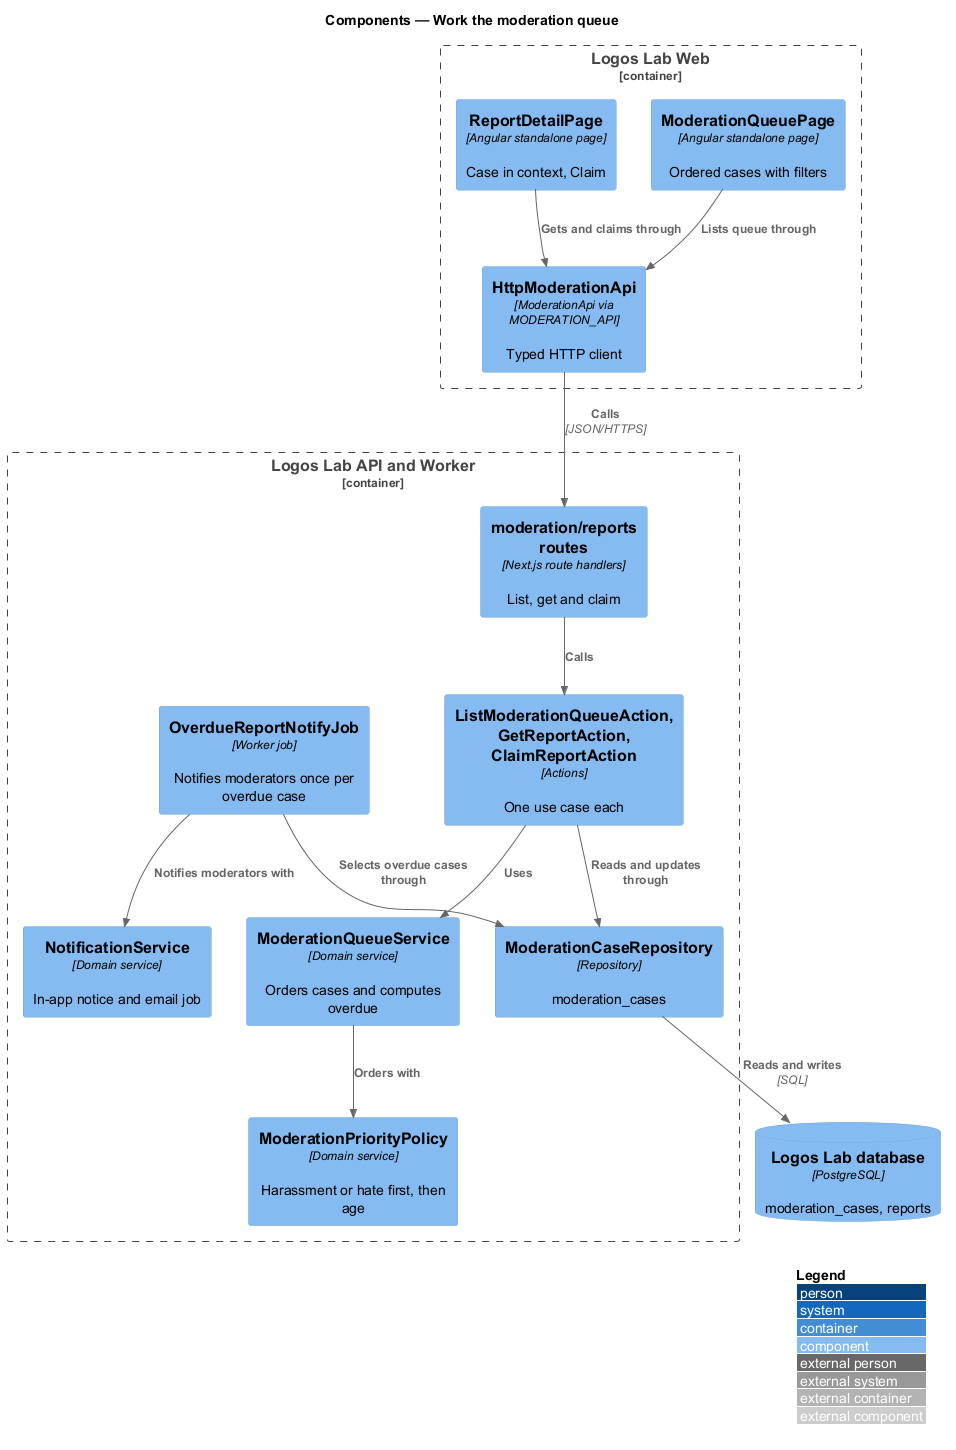

The diagram above was rendered by PlantUML. Its source (embedded in the PNG):
@startuml
!include <C4/C4_Component>
LAYOUT_WITH_LEGEND()
title Components — Work the moderation queue

Container_Boundary(web, "Logos Lab Web") {
  Component(queuepage, "ModerationQueuePage", "Angular standalone page", "Ordered cases with filters")
  Component(detail, "ReportDetailPage", "Angular standalone page", "Case in context, Claim")
  Component(client, "HttpModerationApi", "ModerationApi via MODERATION_API", "Typed HTTP client")
}
Container_Boundary(api, "Logos Lab API and Worker") {
  Component(route, "moderation/reports routes", "Next.js route handlers", "List, get and claim")
  Component(actions, "ListModerationQueueAction, GetReportAction, ClaimReportAction", "Actions", "One use case each")
  Component(service, "ModerationQueueService", "Domain service", "Orders cases and computes overdue")
  Component(policy, "ModerationPriorityPolicy", "Domain service", "Harassment or hate first, then age")
  Component(job, "OverdueReportNotifyJob", "Worker job", "Notifies moderators once per overdue case")
  Component(notify, "NotificationService", "Domain service", "In-app notice and email job")
  Component(repo, "ModerationCaseRepository", "Repository", "moderation_cases")
}
ComponentDb(db, "Logos Lab database", "PostgreSQL", "moderation_cases, reports")

Rel(queuepage, client, "Lists queue through")
Rel(detail, client, "Gets and claims through")
Rel(client, route, "Calls", "JSON/HTTPS")
Rel(route, actions, "Calls")
Rel(actions, service, "Uses")
Rel(service, policy, "Orders with")
Rel(actions, repo, "Reads and updates through")
Rel(job, repo, "Selects overdue cases through")
Rel(job, notify, "Notifies moderators with")
Rel(repo, db, "Reads and writes", "SQL")
@enduml